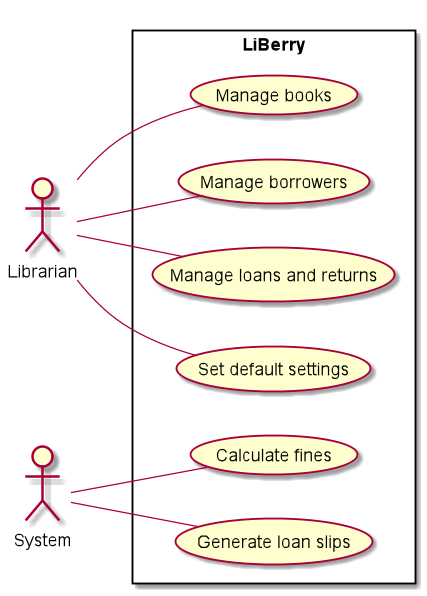

The diagram above was rendered by PlantUML. Its source (embedded in the PNG):
@startuml
left to right direction
skinparam packageStyle rectangle
actor Librarian
actor System
rectangle LiBerry {
    Librarian -- (Manage books)
    Librarian -- (Manage borrowers)
    Librarian -- (Manage loans and returns)
    Librarian -- (Set default settings)
    System -- (Calculate fines)
    System -- (Generate loan slips)
}
@enduml